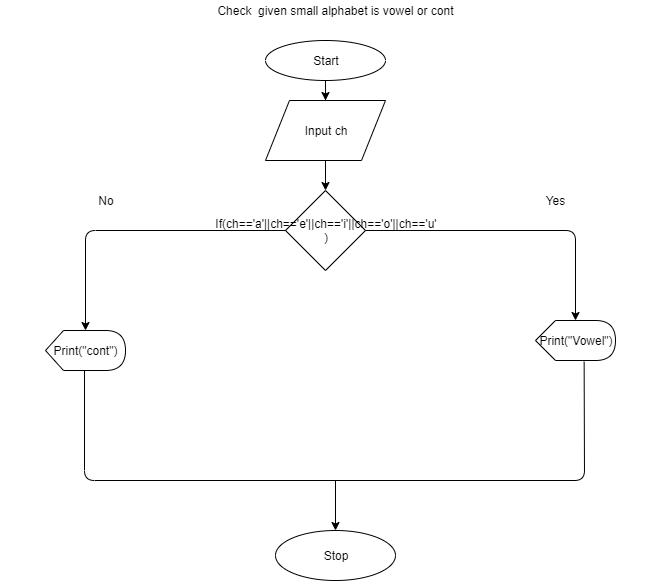

The diagram above was exported from draw.io. Its source (the exported page's mxGraphModel, read from the mxfile embedded in the PNG):
<mxGraphModel dx="790" dy="1526" grid="1" gridSize="10" guides="1" tooltips="1" connect="1" arrows="1" fold="1" page="1" pageScale="1" pageWidth="850" pageHeight="1100" math="0" shadow="0">
  <root>
    <mxCell id="0" />
    <mxCell id="1" parent="0" />
    <mxCell id="x-6-SO8nLgMW2e4rjUUr-1" value="Check&amp;nbsp; given small alphabet is vowel or cont" style="text;html=1;strokeColor=none;fillColor=none;align=center;verticalAlign=middle;whiteSpace=wrap;rounded=0;" vertex="1" parent="1">
      <mxGeometry x="55" y="-1080" width="670" height="20" as="geometry" />
    </mxCell>
    <mxCell id="x-6-SO8nLgMW2e4rjUUr-14" value="" style="edgeStyle=orthogonalEdgeStyle;rounded=0;orthogonalLoop=1;jettySize=auto;html=1;" edge="1" parent="1" source="x-6-SO8nLgMW2e4rjUUr-2" target="x-6-SO8nLgMW2e4rjUUr-3">
      <mxGeometry relative="1" as="geometry" />
    </mxCell>
    <mxCell id="x-6-SO8nLgMW2e4rjUUr-2" value="Start" style="ellipse;whiteSpace=wrap;html=1;" vertex="1" parent="1">
      <mxGeometry x="320" y="-1040" width="120" height="40" as="geometry" />
    </mxCell>
    <mxCell id="x-6-SO8nLgMW2e4rjUUr-15" value="" style="edgeStyle=orthogonalEdgeStyle;rounded=0;orthogonalLoop=1;jettySize=auto;html=1;" edge="1" parent="1" source="x-6-SO8nLgMW2e4rjUUr-3" target="x-6-SO8nLgMW2e4rjUUr-4">
      <mxGeometry relative="1" as="geometry" />
    </mxCell>
    <mxCell id="x-6-SO8nLgMW2e4rjUUr-3" value="Input ch" style="shape=parallelogram;perimeter=parallelogramPerimeter;whiteSpace=wrap;html=1;" vertex="1" parent="1">
      <mxGeometry x="320" y="-980" width="120" height="60" as="geometry" />
    </mxCell>
    <mxCell id="x-6-SO8nLgMW2e4rjUUr-4" value="If(ch=='a'||ch=='e'||ch=='i'||ch=='o'||ch=='u'&lt;br&gt;)" style="rhombus;whiteSpace=wrap;html=1;" vertex="1" parent="1">
      <mxGeometry x="340" y="-890" width="80" height="80" as="geometry" />
    </mxCell>
    <mxCell id="x-6-SO8nLgMW2e4rjUUr-5" value="" style="endArrow=classic;html=1;exitX=1;exitY=0.5;exitDx=0;exitDy=0;" edge="1" parent="1" source="x-6-SO8nLgMW2e4rjUUr-4">
      <mxGeometry width="50" height="50" relative="1" as="geometry">
        <mxPoint x="100" y="-740" as="sourcePoint" />
        <mxPoint x="630" y="-760" as="targetPoint" />
        <Array as="points">
          <mxPoint x="630" y="-850" />
        </Array>
      </mxGeometry>
    </mxCell>
    <mxCell id="x-6-SO8nLgMW2e4rjUUr-6" value="" style="endArrow=classic;html=1;exitX=0;exitY=0.5;exitDx=0;exitDy=0;" edge="1" parent="1" source="x-6-SO8nLgMW2e4rjUUr-4">
      <mxGeometry width="50" height="50" relative="1" as="geometry">
        <mxPoint x="100" y="-680" as="sourcePoint" />
        <mxPoint x="140" y="-750" as="targetPoint" />
        <Array as="points">
          <mxPoint x="140" y="-850" />
        </Array>
      </mxGeometry>
    </mxCell>
    <mxCell id="x-6-SO8nLgMW2e4rjUUr-7" value="Print(&quot;Vowel&quot;)" style="shape=display;whiteSpace=wrap;html=1;" vertex="1" parent="1">
      <mxGeometry x="590" y="-760" width="80" height="40" as="geometry" />
    </mxCell>
    <mxCell id="x-6-SO8nLgMW2e4rjUUr-8" value="Print(&quot;cont&quot;)" style="shape=display;whiteSpace=wrap;html=1;size=0.22511215209960939;" vertex="1" parent="1">
      <mxGeometry x="100" y="-750" width="80" height="40" as="geometry" />
    </mxCell>
    <mxCell id="x-6-SO8nLgMW2e4rjUUr-9" value="Yes" style="text;html=1;strokeColor=none;fillColor=none;align=center;verticalAlign=middle;whiteSpace=wrap;rounded=0;" vertex="1" parent="1">
      <mxGeometry x="590" y="-890" width="40" height="20" as="geometry" />
    </mxCell>
    <mxCell id="x-6-SO8nLgMW2e4rjUUr-10" value="No" style="text;html=1;strokeColor=none;fillColor=none;align=center;verticalAlign=middle;whiteSpace=wrap;rounded=0;" vertex="1" parent="1">
      <mxGeometry x="140" y="-890" width="40" height="20" as="geometry" />
    </mxCell>
    <mxCell id="x-6-SO8nLgMW2e4rjUUr-11" value="" style="endArrow=none;html=1;entryX=0;entryY=0;entryDx=39.004486083984375;entryDy=40;entryPerimeter=0;exitX=0.608;exitY=1.031;exitDx=0;exitDy=0;exitPerimeter=0;" edge="1" parent="1" source="x-6-SO8nLgMW2e4rjUUr-7" target="x-6-SO8nLgMW2e4rjUUr-8">
      <mxGeometry width="50" height="50" relative="1" as="geometry">
        <mxPoint x="640" y="-600" as="sourcePoint" />
        <mxPoint x="150" y="-690" as="targetPoint" />
        <Array as="points">
          <mxPoint x="639" y="-600" />
          <mxPoint x="139" y="-600" />
        </Array>
      </mxGeometry>
    </mxCell>
    <mxCell id="x-6-SO8nLgMW2e4rjUUr-12" value="" style="endArrow=classic;html=1;" edge="1" parent="1">
      <mxGeometry width="50" height="50" relative="1" as="geometry">
        <mxPoint x="390" y="-600" as="sourcePoint" />
        <mxPoint x="390" y="-550" as="targetPoint" />
      </mxGeometry>
    </mxCell>
    <mxCell id="x-6-SO8nLgMW2e4rjUUr-13" value="Stop" style="ellipse;whiteSpace=wrap;html=1;" vertex="1" parent="1">
      <mxGeometry x="330" y="-550" width="120" height="50" as="geometry" />
    </mxCell>
  </root>
</mxGraphModel>